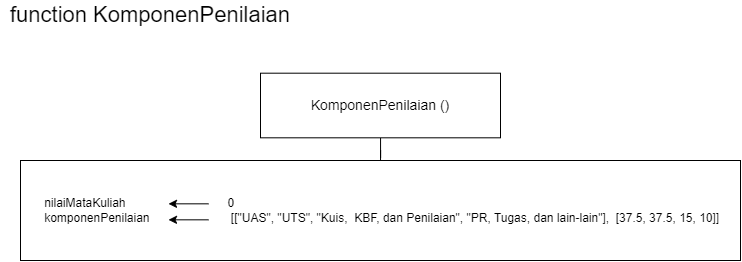

The diagram above was exported from draw.io. Its source (the exported page's mxGraphModel, read from the mxfile embedded in the PNG):
<mxGraphModel dx="1221" dy="575" grid="1" gridSize="10" guides="1" tooltips="1" connect="1" arrows="1" fold="1" page="1" pageScale="1" pageWidth="850" pageHeight="1100" math="0" shadow="0">
  <root>
    <mxCell id="0" />
    <mxCell id="1" parent="0" />
    <mxCell id="81fPm14j_9I2Gapyy19F-6" value="" style="edgeStyle=orthogonalEdgeStyle;rounded=0;orthogonalLoop=1;jettySize=auto;html=1;" edge="1" parent="1" source="81fPm14j_9I2Gapyy19F-1">
      <mxGeometry relative="1" as="geometry">
        <mxPoint x="410" y="180" as="targetPoint" />
      </mxGeometry>
    </mxCell>
    <mxCell id="81fPm14j_9I2Gapyy19F-1" value="&lt;font style=&quot;font-size: 14px;&quot;&gt;KomponenPenilaian ()&lt;/font&gt;" style="rounded=0;whiteSpace=wrap;html=1;" vertex="1" parent="1">
      <mxGeometry x="290" y="82.69" width="240" height="64.62" as="geometry" />
    </mxCell>
    <mxCell id="81fPm14j_9I2Gapyy19F-2" value="&lt;font style=&quot;font-size: 22px;&quot;&gt;function KomponenPenilaian&lt;/font&gt;" style="text;html=1;strokeColor=none;fillColor=none;align=center;verticalAlign=middle;whiteSpace=wrap;rounded=0;" vertex="1" parent="1">
      <mxGeometry x="30" y="10" width="300" height="30" as="geometry" />
    </mxCell>
    <mxCell id="81fPm14j_9I2Gapyy19F-7" value="&lt;div style=&quot;&quot;&gt;&lt;div style=&quot;text-align: left;&quot;&gt;&amp;nbsp;nilaiMataKuliah&amp;nbsp;&lt;span style=&quot;white-space: pre;&quot;&gt;&#09;&lt;/span&gt;&lt;span style=&quot;white-space: pre;&quot;&gt;&#09;&lt;/span&gt;&lt;span style=&quot;white-space: pre;&quot;&gt;&#09;&lt;span style=&quot;white-space: pre;&quot;&gt;&#09;&lt;/span&gt;&lt;/span&gt;0&lt;/div&gt;&lt;div&gt;&amp;nbsp;komponenPenilaian &lt;span style=&quot;white-space: pre;&quot;&gt;&#09;&lt;/span&gt;&lt;span style=&quot;white-space: pre;&quot;&gt;&#09;&lt;/span&gt;&lt;span style=&quot;&quot;&gt;&#09;&lt;span style=&quot;white-space: pre;&quot;&gt;&#09;&lt;/span&gt;&#09;&lt;/span&gt;[[&quot;UAS&quot;, &quot;UTS&quot;, &quot;Kuis,&amp;nbsp; KBF, dan Penilaian&quot;, &quot;PR, Tugas, dan lain-lain&quot;],&amp;nbsp; &lt;span style=&quot;&quot;&gt;&#09;&#09;&#09;&#09;&#09;&#09;&lt;/span&gt;[37.5, 37.5, 15, 10]]&lt;/div&gt;&lt;/div&gt;" style="shape=rectangle;perimeter=parallelogramPerimeter;whiteSpace=wrap;html=1;fixedSize=1;rounded=0;align=center;" vertex="1" parent="1">
      <mxGeometry x="50" y="170" width="720" height="100" as="geometry" />
    </mxCell>
    <mxCell id="81fPm14j_9I2Gapyy19F-8" value="" style="endArrow=classic;html=1;rounded=0;" edge="1" parent="1">
      <mxGeometry width="50" height="50" relative="1" as="geometry">
        <mxPoint x="238" y="213.33000000000004" as="sourcePoint" />
        <mxPoint x="198" y="213.33000000000004" as="targetPoint" />
      </mxGeometry>
    </mxCell>
    <mxCell id="81fPm14j_9I2Gapyy19F-9" value="" style="endArrow=classic;html=1;rounded=0;" edge="1" parent="1">
      <mxGeometry width="50" height="50" relative="1" as="geometry">
        <mxPoint x="238" y="229.33000000000004" as="sourcePoint" />
        <mxPoint x="198" y="229.33000000000004" as="targetPoint" />
      </mxGeometry>
    </mxCell>
  </root>
</mxGraphModel>